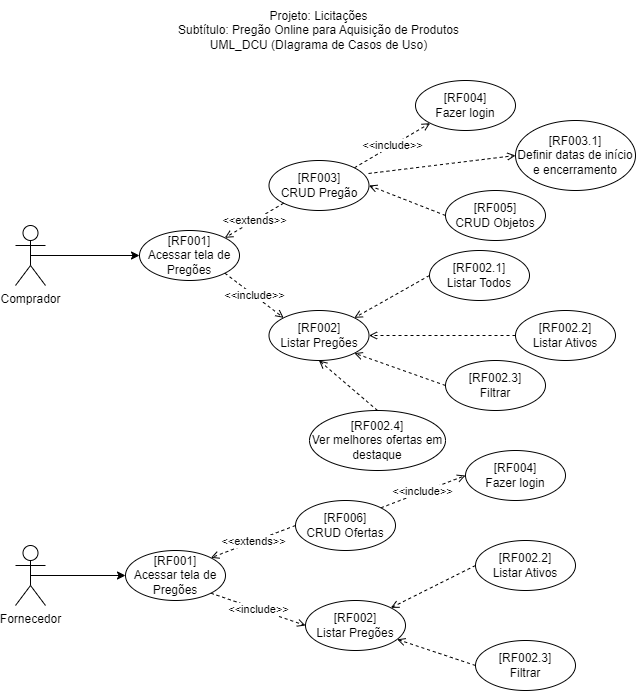

The diagram above was exported from draw.io. Its source (the exported page's mxGraphModel, read from the mxfile embedded in the PNG):
<mxGraphModel dx="1422" dy="737" grid="1" gridSize="10" guides="1" tooltips="1" connect="1" arrows="1" fold="1" page="1" pageScale="1" pageWidth="827" pageHeight="1169" math="0" shadow="0">
  <root>
    <mxCell id="0" />
    <mxCell id="1" parent="0" />
    <mxCell id="azz_d_G74uUonWnxRjX0-1" value="Projeto: Licitações&lt;br&gt;Subtítulo: Pregão Online para Aquisição de Produtos&lt;br&gt;UML_DCU (DIagrama de Casos de Uso)" style="text;html=1;strokeColor=none;fillColor=none;align=center;verticalAlign=middle;whiteSpace=wrap;rounded=0;" vertex="1" parent="1">
      <mxGeometry x="260" y="30" width="287" height="60" as="geometry" />
    </mxCell>
    <mxCell id="azz_d_G74uUonWnxRjX0-29" value="&amp;lt;&amp;lt;include&amp;gt;&amp;gt;" style="edgeStyle=none;rounded=0;orthogonalLoop=1;jettySize=auto;html=1;exitX=1;exitY=0;exitDx=0;exitDy=0;entryX=0;entryY=1;entryDx=0;entryDy=0;dashed=1;endArrow=open;endFill=0;" edge="1" parent="1" source="azz_d_G74uUonWnxRjX0-2" target="azz_d_G74uUonWnxRjX0-13">
      <mxGeometry relative="1" as="geometry">
        <mxPoint x="478.64466094067257" y="172.67766952966372" as="targetPoint" />
      </mxGeometry>
    </mxCell>
    <mxCell id="azz_d_G74uUonWnxRjX0-32" style="edgeStyle=none;rounded=0;orthogonalLoop=1;jettySize=auto;html=1;exitX=0.995;exitY=0.26;exitDx=0;exitDy=0;entryX=0;entryY=0.5;entryDx=0;entryDy=0;dashed=1;endArrow=open;endFill=0;exitPerimeter=0;" edge="1" parent="1" source="azz_d_G74uUonWnxRjX0-2" target="azz_d_G74uUonWnxRjX0-5">
      <mxGeometry relative="1" as="geometry" />
    </mxCell>
    <mxCell id="azz_d_G74uUonWnxRjX0-2" value="[RF003]&lt;br&gt;CRUD Pregão" style="ellipse;whiteSpace=wrap;html=1;" vertex="1" parent="1">
      <mxGeometry x="353.5" y="190" width="100" height="50" as="geometry" />
    </mxCell>
    <mxCell id="azz_d_G74uUonWnxRjX0-21" style="edgeStyle=orthogonalEdgeStyle;rounded=0;orthogonalLoop=1;jettySize=auto;html=1;exitX=0.5;exitY=0.5;exitDx=0;exitDy=0;exitPerimeter=0;entryX=0;entryY=0.5;entryDx=0;entryDy=0;" edge="1" parent="1" source="azz_d_G74uUonWnxRjX0-3" target="azz_d_G74uUonWnxRjX0-12">
      <mxGeometry relative="1" as="geometry" />
    </mxCell>
    <mxCell id="azz_d_G74uUonWnxRjX0-3" value="Comprador" style="shape=umlActor;verticalLabelPosition=bottom;verticalAlign=top;html=1;" vertex="1" parent="1">
      <mxGeometry x="100" y="255" width="30" height="60" as="geometry" />
    </mxCell>
    <mxCell id="azz_d_G74uUonWnxRjX0-31" value="" style="edgeStyle=none;rounded=0;orthogonalLoop=1;jettySize=auto;html=1;dashed=1;endArrow=open;endFill=0;entryX=1;entryY=0.5;entryDx=0;entryDy=0;exitX=0;exitY=0.5;exitDx=0;exitDy=0;" edge="1" parent="1" source="azz_d_G74uUonWnxRjX0-4" target="azz_d_G74uUonWnxRjX0-2">
      <mxGeometry relative="1" as="geometry">
        <mxPoint x="424" y="235" as="targetPoint" />
      </mxGeometry>
    </mxCell>
    <mxCell id="azz_d_G74uUonWnxRjX0-4" value="[RF005]&lt;br&gt;CRUD Objetos" style="ellipse;whiteSpace=wrap;html=1;" vertex="1" parent="1">
      <mxGeometry x="530" y="220" width="100" height="50" as="geometry" />
    </mxCell>
    <mxCell id="azz_d_G74uUonWnxRjX0-5" value="[RF003.1]&lt;br&gt;Definir datas de início e encerramento" style="ellipse;whiteSpace=wrap;html=1;" vertex="1" parent="1">
      <mxGeometry x="600" y="150" width="120" height="70" as="geometry" />
    </mxCell>
    <mxCell id="azz_d_G74uUonWnxRjX0-26" style="edgeStyle=none;rounded=0;orthogonalLoop=1;jettySize=auto;html=1;exitX=0;exitY=0.5;exitDx=0;exitDy=0;entryX=1;entryY=0;entryDx=0;entryDy=0;dashed=1;endArrow=open;endFill=0;" edge="1" parent="1" source="azz_d_G74uUonWnxRjX0-6" target="azz_d_G74uUonWnxRjX0-18">
      <mxGeometry relative="1" as="geometry" />
    </mxCell>
    <mxCell id="azz_d_G74uUonWnxRjX0-6" value="[RF002.1]&lt;br&gt;Listar Todos" style="ellipse;whiteSpace=wrap;html=1;" vertex="1" parent="1">
      <mxGeometry x="514" y="280" width="100" height="50" as="geometry" />
    </mxCell>
    <mxCell id="azz_d_G74uUonWnxRjX0-7" value="[RF002]&lt;br&gt;Listar Pregões" style="ellipse;whiteSpace=wrap;html=1;" vertex="1" parent="1">
      <mxGeometry x="390" y="630" width="100" height="50" as="geometry" />
    </mxCell>
    <mxCell id="azz_d_G74uUonWnxRjX0-38" style="edgeStyle=none;rounded=0;orthogonalLoop=1;jettySize=auto;html=1;exitX=0;exitY=0.5;exitDx=0;exitDy=0;dashed=1;endArrow=open;endFill=0;" edge="1" parent="1" source="azz_d_G74uUonWnxRjX0-10" target="azz_d_G74uUonWnxRjX0-7">
      <mxGeometry relative="1" as="geometry" />
    </mxCell>
    <mxCell id="azz_d_G74uUonWnxRjX0-10" value="[RF002.3]&lt;br&gt;Filtrar" style="ellipse;whiteSpace=wrap;html=1;" vertex="1" parent="1">
      <mxGeometry x="560" y="670" width="100" height="50" as="geometry" />
    </mxCell>
    <mxCell id="azz_d_G74uUonWnxRjX0-27" style="edgeStyle=none;rounded=0;orthogonalLoop=1;jettySize=auto;html=1;exitX=0;exitY=0.5;exitDx=0;exitDy=0;entryX=1;entryY=0.5;entryDx=0;entryDy=0;dashed=1;endArrow=open;endFill=0;" edge="1" parent="1" source="azz_d_G74uUonWnxRjX0-11" target="azz_d_G74uUonWnxRjX0-18">
      <mxGeometry relative="1" as="geometry" />
    </mxCell>
    <mxCell id="azz_d_G74uUonWnxRjX0-11" value="[RF002.2]&lt;br&gt;Listar Ativos" style="ellipse;whiteSpace=wrap;html=1;" vertex="1" parent="1">
      <mxGeometry x="600" y="340" width="100" height="50" as="geometry" />
    </mxCell>
    <mxCell id="azz_d_G74uUonWnxRjX0-23" value="&amp;lt;&amp;lt;extends&amp;gt;&amp;gt;" style="rounded=0;orthogonalLoop=1;jettySize=auto;html=1;exitX=0;exitY=1;exitDx=0;exitDy=0;dashed=1;endArrow=open;endFill=0;entryX=1;entryY=0;entryDx=0;entryDy=0;" edge="1" parent="1" source="azz_d_G74uUonWnxRjX0-2" target="azz_d_G74uUonWnxRjX0-12">
      <mxGeometry relative="1" as="geometry">
        <mxPoint x="388" y="290" as="targetPoint" />
      </mxGeometry>
    </mxCell>
    <mxCell id="azz_d_G74uUonWnxRjX0-12" value="[RF001]&lt;br&gt;Acessar tela de Pregões" style="ellipse;whiteSpace=wrap;html=1;" vertex="1" parent="1">
      <mxGeometry x="224" y="260" width="100" height="50" as="geometry" />
    </mxCell>
    <mxCell id="azz_d_G74uUonWnxRjX0-13" value="[RF004]&lt;br&gt;Fazer login" style="ellipse;whiteSpace=wrap;html=1;" vertex="1" parent="1">
      <mxGeometry x="500" y="110" width="100" height="50" as="geometry" />
    </mxCell>
    <mxCell id="azz_d_G74uUonWnxRjX0-20" style="edgeStyle=orthogonalEdgeStyle;rounded=0;orthogonalLoop=1;jettySize=auto;html=1;exitX=0.5;exitY=0.5;exitDx=0;exitDy=0;exitPerimeter=0;entryX=0;entryY=0.5;entryDx=0;entryDy=0;" edge="1" parent="1" source="azz_d_G74uUonWnxRjX0-14" target="azz_d_G74uUonWnxRjX0-15">
      <mxGeometry relative="1" as="geometry" />
    </mxCell>
    <mxCell id="azz_d_G74uUonWnxRjX0-14" value="Fornecedor" style="shape=umlActor;verticalLabelPosition=bottom;verticalAlign=top;html=1;" vertex="1" parent="1">
      <mxGeometry x="100" y="575" width="30" height="60" as="geometry" />
    </mxCell>
    <mxCell id="azz_d_G74uUonWnxRjX0-35" value="&amp;lt;&amp;lt;include&amp;gt;&amp;gt;" style="edgeStyle=none;rounded=0;orthogonalLoop=1;jettySize=auto;html=1;exitX=1;exitY=1;exitDx=0;exitDy=0;entryX=0;entryY=0.5;entryDx=0;entryDy=0;dashed=1;endArrow=open;endFill=0;" edge="1" parent="1" source="azz_d_G74uUonWnxRjX0-15" target="azz_d_G74uUonWnxRjX0-7">
      <mxGeometry relative="1" as="geometry" />
    </mxCell>
    <mxCell id="azz_d_G74uUonWnxRjX0-15" value="[RF001]&lt;br&gt;Acessar tela de Pregões" style="ellipse;whiteSpace=wrap;html=1;" vertex="1" parent="1">
      <mxGeometry x="210" y="580" width="100" height="50" as="geometry" />
    </mxCell>
    <mxCell id="azz_d_G74uUonWnxRjX0-37" style="edgeStyle=none;rounded=0;orthogonalLoop=1;jettySize=auto;html=1;exitX=0;exitY=0.5;exitDx=0;exitDy=0;dashed=1;endArrow=open;endFill=0;" edge="1" parent="1" source="azz_d_G74uUonWnxRjX0-16" target="azz_d_G74uUonWnxRjX0-7">
      <mxGeometry relative="1" as="geometry" />
    </mxCell>
    <mxCell id="azz_d_G74uUonWnxRjX0-16" value="[RF002.2]&lt;br&gt;Listar Ativos" style="ellipse;whiteSpace=wrap;html=1;" vertex="1" parent="1">
      <mxGeometry x="560" y="570" width="100" height="50" as="geometry" />
    </mxCell>
    <mxCell id="azz_d_G74uUonWnxRjX0-36" value="&amp;lt;&amp;lt;extends&amp;gt;&amp;gt;" style="edgeStyle=none;rounded=0;orthogonalLoop=1;jettySize=auto;html=1;exitX=0;exitY=0.5;exitDx=0;exitDy=0;entryX=1;entryY=0;entryDx=0;entryDy=0;dashed=1;endArrow=open;endFill=0;" edge="1" parent="1" source="azz_d_G74uUonWnxRjX0-17" target="azz_d_G74uUonWnxRjX0-15">
      <mxGeometry relative="1" as="geometry" />
    </mxCell>
    <mxCell id="azz_d_G74uUonWnxRjX0-40" value="&amp;lt;&amp;lt;include&amp;gt;&amp;gt;" style="edgeStyle=none;rounded=0;orthogonalLoop=1;jettySize=auto;html=1;exitX=1;exitY=0;exitDx=0;exitDy=0;entryX=0;entryY=0.5;entryDx=0;entryDy=0;dashed=1;endArrow=open;endFill=0;" edge="1" parent="1" source="azz_d_G74uUonWnxRjX0-17" target="azz_d_G74uUonWnxRjX0-39">
      <mxGeometry relative="1" as="geometry" />
    </mxCell>
    <mxCell id="azz_d_G74uUonWnxRjX0-17" value="[RF006]&lt;br&gt;CRUD Ofertas" style="ellipse;whiteSpace=wrap;html=1;" vertex="1" parent="1">
      <mxGeometry x="380" y="530" width="100" height="50" as="geometry" />
    </mxCell>
    <mxCell id="azz_d_G74uUonWnxRjX0-24" value="&amp;lt;&amp;lt;include&amp;gt;&amp;gt;" style="edgeStyle=none;rounded=0;orthogonalLoop=1;jettySize=auto;html=1;dashed=1;endArrow=open;endFill=0;entryX=0;entryY=0;entryDx=0;entryDy=0;exitX=1;exitY=1;exitDx=0;exitDy=0;" edge="1" parent="1" source="azz_d_G74uUonWnxRjX0-12" target="azz_d_G74uUonWnxRjX0-18">
      <mxGeometry relative="1" as="geometry">
        <mxPoint x="288" y="360" as="sourcePoint" />
      </mxGeometry>
    </mxCell>
    <mxCell id="azz_d_G74uUonWnxRjX0-18" value="[RF002]&lt;br&gt;Listar Pregões" style="ellipse;whiteSpace=wrap;html=1;" vertex="1" parent="1">
      <mxGeometry x="353.5" y="340" width="100" height="50" as="geometry" />
    </mxCell>
    <mxCell id="azz_d_G74uUonWnxRjX0-28" style="edgeStyle=none;rounded=0;orthogonalLoop=1;jettySize=auto;html=1;exitX=0;exitY=0.5;exitDx=0;exitDy=0;entryX=1;entryY=1;entryDx=0;entryDy=0;dashed=1;endArrow=open;endFill=0;" edge="1" parent="1" source="azz_d_G74uUonWnxRjX0-19" target="azz_d_G74uUonWnxRjX0-18">
      <mxGeometry relative="1" as="geometry" />
    </mxCell>
    <mxCell id="azz_d_G74uUonWnxRjX0-19" value="[RF002.3]&lt;br&gt;Filtrar" style="ellipse;whiteSpace=wrap;html=1;" vertex="1" parent="1">
      <mxGeometry x="530" y="390" width="100" height="50" as="geometry" />
    </mxCell>
    <mxCell id="azz_d_G74uUonWnxRjX0-34" style="edgeStyle=none;rounded=0;orthogonalLoop=1;jettySize=auto;html=1;exitX=0.5;exitY=0;exitDx=0;exitDy=0;entryX=0.5;entryY=1;entryDx=0;entryDy=0;dashed=1;endArrow=open;endFill=0;" edge="1" parent="1" source="azz_d_G74uUonWnxRjX0-22" target="azz_d_G74uUonWnxRjX0-18">
      <mxGeometry relative="1" as="geometry" />
    </mxCell>
    <mxCell id="azz_d_G74uUonWnxRjX0-22" value="[RF002.4]&lt;br&gt;Ver melhores ofertas em destaque" style="ellipse;whiteSpace=wrap;html=1;" vertex="1" parent="1">
      <mxGeometry x="394" y="440" width="136" height="60" as="geometry" />
    </mxCell>
    <mxCell id="azz_d_G74uUonWnxRjX0-39" value="[RF004]&lt;br&gt;Fazer login" style="ellipse;whiteSpace=wrap;html=1;" vertex="1" parent="1">
      <mxGeometry x="550" y="480" width="100" height="50" as="geometry" />
    </mxCell>
  </root>
</mxGraphModel>